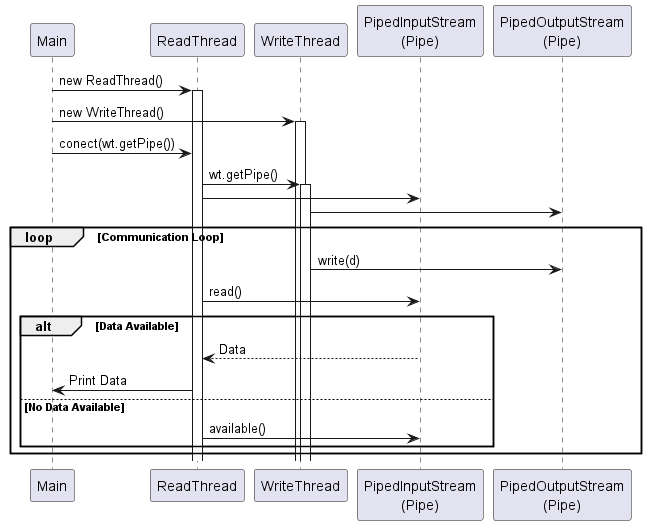

The diagram above was rendered by PlantUML. Its source (embedded in the PNG):
@startuml

participant Main
participant ReadThread
participant WriteThread

Main -> ReadThread: new ReadThread()
activate ReadThread
Main -> WriteThread: new WriteThread()
activate WriteThread

Main -> ReadThread: conect(wt.getPipe())
ReadThread -> WriteThread: wt.getPipe()
activate WriteThread

ReadThread -> "PipedInputStream\n(Pipe)" as PI
WriteThread -> "PipedOutputStream\n(Pipe)" as PO

loop Communication Loop
    WriteThread -> PO: write(d)
    ReadThread -> PI: read()
    alt Data Available
        PI --> ReadThread: Data
        ReadThread -> Main: Print Data
    else No Data Available
        ReadThread -> PI: available()
    end
end

@enduml